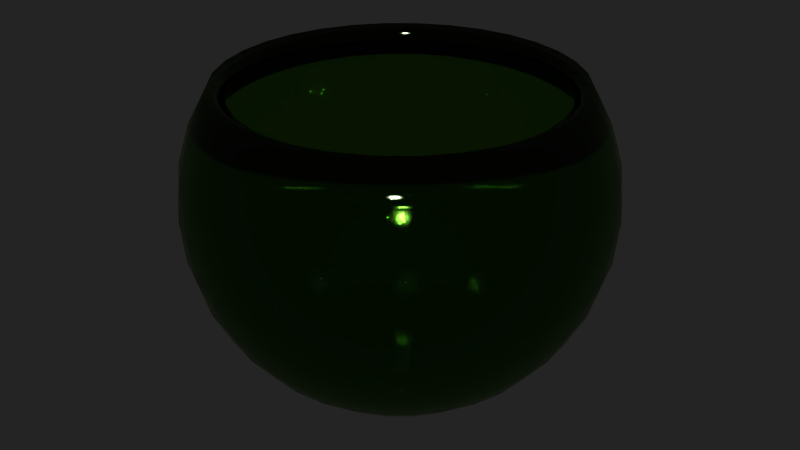 # Source: mshBowl.blend  (saved by Blender 2.83.18; exported with 4.5.12 LTS)
import bpy
from mathutils import Matrix  # noqa: F401  (used for matrix-valued properties, if any)

bpy.ops.wm.read_factory_settings(use_empty=True)
scene = bpy.context.scene
scene.name = 'Scene'

# ---- materials (node trees are filled in below, after node groups)
mat_matbowl = bpy.data.materials.new('matBowl')
mat_matbowl.alpha_threshold = 0.0
mat_matbowl.roughness = 0.5

# ---- material node trees
mat_matbowl.use_nodes = True; mat_matbowl.node_tree.nodes.clear()
_N = mat_matbowl.node_tree.nodes; _L = mat_matbowl.node_tree.links
n0 = _N.new('ShaderNodeOutputMaterial'); n0.name = 'Material Output'; n0.location = (300, 300)
n1 = _N.new('ShaderNodeBsdfGlass'); n1.name = 'Glass BSDF'; n1.location = (79, 337)
n1.distribution = 'BECKMANN'
n1.inputs[0].default_value = (0.6205, 0.8, 0.467, 1.0)
n1.inputs[1].default_value = 0.1049
n1.inputs[2].default_value = 1.45
_L.new(n1.outputs[0], n0.inputs[0])
n0.is_active_output = True

# ---- world
world_world = bpy.data.worlds.new('World'); scene.world = world_world
world_world.color = (0.01739, 0.01739, 0.01739)
world_world.use_sun_shadow = False
world_world.sun_shadow_jitter_overblur = 0.0
world_world.cycles.sampling_method = 'NONE'
world_world.cycles.sample_map_resolution = 256

# ---- meshes
me_bowl = bpy.data.meshes.new('Bowl')
me_bowl.from_pydata([(-1.386, 0.03499, 2.435), (-1.545, 0.03499, 2.137), (-1.644, 0.03499, 1.813), (-1.677, 0.03499, 1.476), (-1.644, 0.03499, 1.139), (-1.545, 0.03499, 0.8153), (-1.386, 0.03499, 0.5168), (-1.171, 0.03499, 0.2551), (-0.9121, 0.03499, 0.04671), (-0.7131, 0.03499, -0.01415), (-0.4317, 0.03499, 0.01984), (-1.358, 0.3151, 2.435), (-1.515, 0.3462, 2.137), (-1.611, 0.3654, 1.813), (-1.644, 0.3719, 1.476), (-1.611, 0.3654, 1.139), (-1.515, 0.3462, 0.8153), (-1.358, 0.3151, 0.5168), (-1.148, 0.2732, 0.2551), (-0.8936, 0.2227, 0.04671), (-0.6985, 0.1839, -0.01415), (-0.4225, 0.129, 0.01984), (-1.277, 0.5844, 2.435), (-1.424, 0.6455, 2.137), (-1.515, 0.6831, 1.813), (-1.545, 0.6958, 1.476), (-1.515, 0.6831, 1.139), (-1.424, 0.6455, 0.8153), (-1.277, 0.5844, 0.5168), (-1.078, 0.5022, 0.2551), (-0.8389, 0.4031, 0.04671), (-0.6551, 0.327, -0.01415), (-0.3951, 0.2193, 0.01984), (-1.144, 0.8326, 2.435), (-1.277, 0.9213, 2.137), (-1.358, 0.9759, 1.813), (-1.386, 0.9943, 1.476), (-1.358, 0.9759, 1.139), (-1.277, 0.9213, 0.8153), (-1.144, 0.8326, 0.5168), (-0.9653, 0.7133, 0.2551), (-0.75, 0.5695, 0.04671), (-0.5845, 0.4589, -0.01415), (-0.3506, 0.3026, 0.01984), (-0.9653, 1.05, 2.435), (-1.078, 1.163, 2.137), (-1.148, 1.232, 1.813), (-1.171, 1.256, 1.476), (-1.148, 1.232, 1.139), (-1.078, 1.163, 0.8153), (-0.9653, 1.05, 0.5168), (-0.8135, 0.8983, 0.2551), (-0.6303, 0.7152, 0.04671), (-0.4897, 0.5745, -0.01415), (-0.2907, 0.3756, 0.01984), (-0.7477, 1.229, 2.435), (-0.8364, 1.361, 2.137), (-0.891, 1.443, 1.813), (-0.9094, 1.471, 1.476), (-0.891, 1.443, 1.139), (-0.8364, 1.361, 0.8153), (-0.7477, 1.229, 0.5168), (-0.6284, 1.05, 0.2551), (-0.4846, 0.8349, 0.04671), (-0.374, 0.6694, -0.01415), (-0.2177, 0.4354, 0.01984), (-0.4995, 1.361, 2.435), (-0.5606, 1.509, 2.137), (-0.5982, 1.6, 1.813), (-0.6109, 1.63, 1.476), (-0.5982, 1.6, 1.139), (-0.5606, 1.509, 0.8153), (-0.4995, 1.361, 0.5168), (-0.4174, 1.163, 0.2551), (-0.3183, 0.9238, 0.04671), (-0.2421, 0.7399, -0.01415), (-0.1344, 0.48, 0.01984), (-0.2302, 1.443, 2.435), (-0.2613, 1.6, 2.137), (-0.2805, 1.696, 1.813), (-0.287, 1.729, 1.476), (-0.2805, 1.696, 1.139), (-0.2613, 1.6, 0.8153), (-0.2302, 1.443, 0.5168), (-0.1883, 1.232, 0.2551), (-0.1378, 0.9785, 0.04671), (-0.09897, 0.7834, -0.01415), (-0.04407, 0.5074, 0.01984), (0.04989, 1.471, 2.435), (0.04989, 1.63, 2.137), (0.04989, 1.729, 1.813), (0.04989, 1.762, 1.476), (0.04989, 1.729, 1.139), (0.04989, 1.63, 0.8153), (0.04989, 1.471, 0.5168), (0.04989, 1.256, 0.2551), (0.04989, 0.997, 0.04671), (0.04989, 0.798, -0.01415), (0.04989, 0.5166, 0.01984), (0.33, 1.443, 2.435), (0.3611, 1.6, 2.137), (0.3803, 1.696, 1.813), (0.3868, 1.729, 1.476), (0.3803, 1.696, 1.139), (0.3611, 1.6, 0.8153), (0.33, 1.443, 0.5168), (0.2881, 1.232, 0.2551), (0.2376, 0.9785, 0.04671), (0.1987, 0.7834, -0.01415), (0.1438, 0.5074, 0.01984), (0.5993, 1.361, 2.435), (0.6604, 1.509, 2.137), (0.698, 1.6, 1.813), (0.7107, 1.63, 1.476), (0.698, 1.6, 1.139), (0.6604, 1.509, 0.8153), (0.5993, 1.361, 0.5168), (0.5171, 1.163, 0.2551), (0.418, 0.9238, 0.04671), (0.3419, 0.7399, -0.01415), (0.2342, 0.48, 0.01984), (0.8475, 1.229, 2.435), (0.9362, 1.361, 2.137), (0.9908, 1.443, 1.813), (1.009, 1.471, 1.476), (0.9908, 1.443, 1.139), (0.9362, 1.361, 0.8153), (0.8475, 1.229, 0.5168), (0.7282, 1.05, 0.2551), (0.5843, 0.8349, 0.04671), (0.4738, 0.6694, -0.01415), (0.3175, 0.4354, 0.01984), (1.065, 1.05, 2.435), (1.178, 1.163, 2.137), (1.247, 1.232, 1.813), (1.271, 1.256, 1.476), (1.247, 1.232, 1.139), (1.178, 1.163, 0.8153), (1.065, 1.05, 0.5168), (0.9132, 0.8983, 0.2551), (0.7301, 0.7152, 0.04671), (0.5894, 0.5745, -0.01415), (0.3905, 0.3756, 0.01984), (1.244, 0.8326, 2.435), (1.376, 0.9213, 2.137), (1.458, 0.9759, 1.813), (1.486, 0.9943, 1.476), (1.458, 0.9759, 1.139), (1.376, 0.9213, 0.8153), (1.244, 0.8326, 0.5168), (1.065, 0.7133, 0.2551), (0.8498, 0.5695, 0.04671), (0.6843, 0.4589, -0.01415), (0.4503, 0.3026, 0.01984), (1.376, 0.5844, 2.435), (1.524, 0.6455, 2.137), (1.615, 0.6831, 1.813), (1.645, 0.6958, 1.476), (1.615, 0.6831, 1.139), (1.524, 0.6455, 0.8153), (1.376, 0.5844, 0.5168), (1.178, 0.5022, 0.2551), (0.9387, 0.4031, 0.04671), (0.7548, 0.327, -0.01415), (0.4949, 0.2193, 0.01984), (1.458, 0.3151, 2.435), (1.615, 0.3462, 2.137), (1.711, 0.3654, 1.813), (1.743, 0.3719, 1.476), (1.711, 0.3654, 1.139), (1.615, 0.3462, 0.8153), (1.458, 0.3151, 0.5168), (1.247, 0.2732, 0.2551), (0.9934, 0.2227, 0.04671), (0.7983, 0.1839, -0.01415), (0.5223, 0.129, 0.01984), (1.486, 0.03499, 2.435), (1.645, 0.03499, 2.137), (1.743, 0.03499, 1.813), (1.777, 0.03499, 1.476), (1.743, 0.03499, 1.139), (1.645, 0.03499, 0.8153), (1.486, 0.03499, 0.5168), (1.271, 0.03499, 0.2551), (1.012, 0.03499, 0.04671), (0.8129, 0.03499, -0.01415), (0.5315, 0.03499, 0.01984), (1.458, -0.2451, 2.435), (1.615, -0.2762, 2.137), (1.711, -0.2954, 1.813), (1.743, -0.3019, 1.476), (1.711, -0.2954, 1.139), (1.615, -0.2762, 0.8153), (1.458, -0.2451, 0.5168), (1.247, -0.2032, 0.2551), (0.9934, -0.1527, 0.04671), (0.7983, -0.1139, -0.01415), (0.5223, -0.05897, 0.01984), (1.376, -0.5144, 2.435), (1.524, -0.5755, 2.137), (1.615, -0.6131, 1.813), (1.645, -0.6258, 1.476), (1.615, -0.6131, 1.139), (1.524, -0.5755, 0.8153), (1.376, -0.5144, 0.5168), (1.178, -0.4323, 0.2551), (0.9387, -0.3332, 0.04671), (0.7548, -0.257, -0.01415), (0.4949, -0.1493, 0.01984), (1.244, -0.7626, 2.435), (1.376, -0.8513, 2.137), (1.458, -0.9059, 1.813), (1.486, -0.9243, 1.476), (1.458, -0.9059, 1.139), (1.376, -0.8513, 0.8153), (1.244, -0.7626, 0.5168), (1.065, -0.6433, 0.2551), (0.8498, -0.4995, 0.04671), (0.6843, -0.3889, -0.01415), (0.4503, -0.2326, 0.01984), (1.065, -0.9802, 2.435), (1.178, -1.093, 2.137), (1.247, -1.163, 1.813), (1.271, -1.186, 1.476), (1.247, -1.163, 1.139), (1.178, -1.093, 0.8153), (1.065, -0.9802, 0.5168), (0.9132, -0.8284, 0.2551), (0.7301, -0.6452, 0.04671), (0.5894, -0.5046, -0.01415), (0.3905, -0.3056, 0.01984), (0.8475, -1.159, 2.435), (0.9362, -1.291, 2.137), (0.9908, -1.373, 1.813), (1.009, -1.401, 1.476), (0.9908, -1.373, 1.139), (0.9362, -1.291, 0.8153), (0.8475, -1.159, 0.5168), (0.7282, -0.9802, 0.2551), (0.5843, -0.7649, 0.04671), (0.4738, -0.5994, -0.01415), (0.3175, -0.3655, 0.01984), (0.04989, 0.03499, 0.03288), (0.5993, -1.291, 2.435), (0.6604, -1.439, 2.137), (0.698, -1.53, 1.813), (0.7107, -1.56, 1.476), (0.698, -1.53, 1.139), (0.6604, -1.439, 0.8153), (0.5993, -1.291, 0.5168), (0.5171, -1.093, 0.2551), (0.418, -0.8538, 0.04671), (0.3419, -0.67, -0.01415), (0.2342, -0.41, 0.01984), (0.33, -1.373, 2.435), (0.3611, -1.53, 2.137), (0.3803, -1.626, 1.813), (0.3868, -1.659, 1.476), (0.3803, -1.626, 1.139), (0.3611, -1.53, 0.8153), (0.33, -1.373, 0.5168), (0.2881, -1.163, 0.2551), (0.2376, -0.9085, 0.04671), (0.1987, -0.7134, -0.01415), (0.1438, -0.4374, 0.01984), (0.04989, -1.401, 2.435), (0.04989, -1.56, 2.137), (0.04989, -1.659, 1.813), (0.04989, -1.692, 1.476), (0.04989, -1.659, 1.139), (0.04989, -1.56, 0.8153), (0.04989, -1.401, 0.5168), (0.04989, -1.186, 0.2551), (0.04989, -0.927, 0.04671), (0.04989, -0.728, -0.01415), (0.04989, -0.4466, 0.01984), (-0.2302, -1.373, 2.435), (-0.2613, -1.53, 2.137), (-0.2805, -1.626, 1.813), (-0.287, -1.659, 1.476), (-0.2805, -1.626, 1.139), (-0.2613, -1.53, 0.8153), (-0.2302, -1.373, 0.5168), (-0.1883, -1.163, 0.2551), (-0.1378, -0.9085, 0.04671), (-0.09897, -0.7134, -0.01415), (-0.04407, -0.4374, 0.01984), (-0.4995, -1.291, 2.435), (-0.5606, -1.439, 2.137), (-0.5982, -1.53, 1.813), (-0.6109, -1.56, 1.476), (-0.5982, -1.53, 1.139), (-0.5606, -1.439, 0.8153), (-0.4995, -1.291, 0.5168), (-0.4174, -1.093, 0.2551), (-0.3183, -0.8538, 0.04671), (-0.2421, -0.67, -0.01415), (-0.1344, -0.41, 0.01984), (-0.7477, -1.159, 2.435), (-0.8364, -1.291, 2.137), (-0.891, -1.373, 1.813), (-0.9094, -1.401, 1.476), (-0.891, -1.373, 1.139), (-0.8364, -1.291, 0.8153), (-0.7477, -1.159, 0.5168), (-0.6284, -0.9802, 0.2551), (-0.4846, -0.7649, 0.04671), (-0.374, -0.5994, -0.01415), (-0.2177, -0.3655, 0.01984), (-0.9653, -0.9802, 2.435), (-1.078, -1.093, 2.137), (-1.148, -1.163, 1.813), (-1.171, -1.186, 1.476), (-1.148, -1.163, 1.139), (-1.078, -1.093, 0.8153), (-0.9653, -0.9802, 0.5168), (-0.8135, -0.8284, 0.2551), (-0.6303, -0.6452, 0.04671), (-0.4897, -0.5045, -0.01415), (-0.2907, -0.3056, 0.01984), (-1.144, -0.7626, 2.435), (-1.277, -0.8513, 2.137), (-1.358, -0.9059, 1.813), (-1.386, -0.9243, 1.476), (-1.358, -0.9059, 1.139), (-1.277, -0.8513, 0.8153), (-1.144, -0.7626, 0.5168), (-0.9653, -0.6433, 0.2551), (-0.75, -0.4995, 0.04671), (-0.5845, -0.3889, -0.01415), (-0.3506, -0.2326, 0.01984), (-1.277, -0.5144, 2.435), (-1.424, -0.5755, 2.137), (-1.515, -0.6131, 1.813), (-1.545, -0.6258, 1.476), (-1.515, -0.6131, 1.139), (-1.424, -0.5755, 0.8153), (-1.277, -0.5144, 0.5168), (-1.078, -0.4323, 0.2551), (-0.8389, -0.3331, 0.04671), (-0.6551, -0.257, -0.01415), (-0.3951, -0.1493, 0.01984), (-1.358, -0.2451, 2.435), (-1.515, -0.2762, 2.137), (-1.611, -0.2954, 1.813), (-1.644, -0.3019, 1.476), (-1.611, -0.2954, 1.139), (-1.515, -0.2762, 0.8153), (-1.358, -0.2451, 0.5168), (-1.148, -0.2032, 0.2551), (-0.8936, -0.1527, 0.04671), (-0.6985, -0.1139, -0.01415), (-0.4225, -0.05897, 0.01984), (-1.259, 0.03499, 2.368), (-1.413, 0.03499, 2.082), (-1.503, 0.03499, 1.785), (-1.533, 0.03499, 1.476), (-1.503, 0.03499, 1.167), (-1.413, 0.03499, 0.8698), (-1.266, 0.03499, 0.596), (-1.07, 0.03499, 0.3565), (-0.8437, 0.03499, 0.1726), (-0.6987, 0.03499, 0.1284), (-0.4427, 0.03499, 0.1627), (-1.234, 0.2904, 2.368), (-1.385, 0.3204, 2.082), (-1.473, 0.338, 1.785), (-1.503, 0.3439, 1.476), (-1.473, 0.338, 1.167), (-1.385, 0.3204, 0.8698), (-1.241, 0.2918, 0.596), (-1.048, 0.2534, 0.3565), (-0.8265, 0.2093, 0.1726), (-0.6843, 0.181, 0.1284), (-0.4332, 0.1311, 0.1627), (-1.16, 0.536, 2.368), (-1.301, 0.5948, 2.082), (-1.385, 0.6293, 1.785), (-1.413, 0.6409, 1.476), (-1.385, 0.6293, 1.167), (-1.301, 0.5948, 0.8698), (-1.166, 0.5387, 0.596), (-0.9845, 0.4635, 0.3565), (-0.7757, 0.377, 0.1726), (-0.6417, 0.3215, 0.1284), (-0.4052, 0.2235, 0.1627), (-1.039, 0.7624, 2.368), (-1.166, 0.8476, 2.082), (-1.241, 0.8978, 1.785), (-1.267, 0.9147, 1.476), (-1.241, 0.8978, 1.167), (-1.166, 0.8476, 0.8698), (-1.045, 0.7663, 0.596), (-0.8811, 0.657, 0.3565), (-0.6931, 0.5315, 0.1726), (-0.5725, 0.4509, 0.1284), (-0.3597, 0.3087, 0.1627), (-0.8759, 0.9608, 2.368), (-0.9844, 1.069, 2.082), (-1.048, 1.133, 1.785), (-1.07, 1.155, 1.476), (-1.048, 1.133, 1.167), (-0.9844, 1.069, 0.8698), (-0.8809, 0.9657, 0.596), (-0.7418, 0.8267, 0.3565), (-0.582, 0.6669, 0.1726), (-0.4794, 0.5643, 0.1284), (-0.2984, 0.3833, 0.1627), (-0.6775, 1.124, 2.368), (-0.7628, 1.251, 2.082), (-0.8129, 1.326, 1.785), (-0.8298, 1.352, 1.476), (-0.8129, 1.326, 1.167), (-0.7628, 1.251, 0.8698), (-0.6814, 1.129, 0.596), (-0.5722, 0.966, 0.3565), (-0.4466, 0.778, 0.1726), (-0.366, 0.6574, 0.1284), (-0.2238, 0.4446, 0.1627), (-0.4512, 1.245, 2.368), (-0.5099, 1.386, 2.082), (-0.5444, 1.47, 1.785), (-0.556, 1.498, 1.476), (-0.5444, 1.47, 1.167), (-0.5099, 1.386, 0.8698), (-0.4538, 1.251, 0.596), (-0.3786, 1.069, 0.3565), (-0.2921, 0.8606, 0.1726), (-0.2366, 0.7266, 0.1284), (-0.1386, 0.4901, 0.1627), (-0.2055, 1.319, 2.368), (-0.2355, 1.47, 2.082), (-0.2531, 1.558, 1.785), (-0.259, 1.588, 1.476), (-0.2531, 1.558, 1.167), (-0.2355, 1.47, 0.8698), (-0.2069, 1.326, 0.596), (-0.1685, 1.133, 0.3565), (-0.1244, 0.9114, 0.1726), (-0.09615, 0.7692, 0.1284), (-0.04621, 0.5181, 0.1627), (0.04989, 1.344, 2.368), (0.04989, 1.498, 2.082), (0.04989, 1.588, 1.785), (0.04989, 1.618, 1.476), (0.04989, 1.588, 1.167), (0.04989, 1.498, 0.8698), (0.04989, 1.351, 0.596), (0.04989, 1.155, 0.3565), (0.04989, 0.9286, 0.1726), (0.04989, 0.7835, 0.1284), (0.04989, 0.5276, 0.1627), (0.3053, 1.319, 2.368), (0.3353, 1.47, 2.082), (0.3529, 1.558, 1.785), (0.3588, 1.588, 1.476), (0.3529, 1.558, 1.167), (0.3353, 1.47, 0.8698), (0.3067, 1.326, 0.596), (0.2683, 1.133, 0.3565), (0.2242, 0.9114, 0.1726), (0.1959, 0.7692, 0.1284), (0.146, 0.5181, 0.1627), (0.5509, 1.245, 2.368), (0.6097, 1.386, 2.082), (0.6442, 1.47, 1.785), (0.6558, 1.498, 1.476), (0.6442, 1.47, 1.167), (0.6097, 1.386, 0.8698), (0.5536, 1.251, 0.596), (0.4784, 1.069, 0.3565), (0.3919, 0.8606, 0.1726), (0.3363, 0.7266, 0.1284), (0.2384, 0.4901, 0.1627), (0.7773, 1.124, 2.368), (0.8625, 1.251, 2.082), (0.9127, 1.326, 1.785), (0.9296, 1.352, 1.476), (0.9127, 1.326, 1.167), (0.8625, 1.251, 0.8698), (0.7812, 1.129, 0.596), (0.6719, 0.966, 0.3565), (0.5463, 0.778, 0.1726), (0.4658, 0.6574, 0.1284), (0.3236, 0.4446, 0.1627), (0.9757, 0.9608, 2.368), (1.084, 1.069, 2.082), (1.148, 1.133, 1.785), (1.17, 1.155, 1.476), (1.148, 1.133, 1.167), (1.084, 1.069, 0.8698), (0.9806, 0.9657, 0.596), (0.8416, 0.8267, 0.3565), (0.6818, 0.6669, 0.1726), (0.5792, 0.5643, 0.1284), (0.3982, 0.3833, 0.1627), (1.139, 0.7624, 2.368), (1.266, 0.8476, 2.082), (1.341, 0.8978, 1.785), (1.366, 0.9147, 1.476), (1.341, 0.8978, 1.167), (1.266, 0.8476, 0.8698), (1.144, 0.7663, 0.596), (0.9808, 0.657, 0.3565), (0.7929, 0.5315, 0.1726), (0.6723, 0.4509, 0.1284), (0.4595, 0.3087, 0.1627), (1.26, 0.536, 2.368), (1.401, 0.5948, 2.082), (1.485, 0.6293, 1.785), (1.513, 0.6409, 1.476), (1.485, 0.6293, 1.167), (1.401, 0.5948, 0.8698), (1.266, 0.5387, 0.596), (1.084, 0.4635, 0.3565), (0.8755, 0.377, 0.1726), (0.7415, 0.3215, 0.1284), (0.505, 0.2235, 0.1627), (1.334, 0.2904, 2.368), (1.485, 0.3204, 2.082), (1.573, 0.338, 1.785), (1.603, 0.3439, 1.476), (1.573, 0.338, 1.167), (1.485, 0.3204, 0.8698), (1.341, 0.2918, 0.596), (1.148, 0.2534, 0.3565), (0.9263, 0.2093, 0.1726), (0.7841, 0.181, 0.1284), (0.533, 0.1311, 0.1627), (1.359, 0.03499, 2.368), (1.513, 0.03499, 2.082), (1.603, 0.03499, 1.785), (1.633, 0.03499, 1.476), (1.603, 0.03499, 1.167), (1.513, 0.03499, 0.8698), (1.366, 0.03499, 0.596), (1.17, 0.03499, 0.3565), (0.9435, 0.03499, 0.1726), (0.7984, 0.03499, 0.1284), (0.5425, 0.03499, 0.1627), (1.334, -0.2204, 2.368), (1.485, -0.2504, 2.082), (1.573, -0.268, 1.785), (1.603, -0.2739, 1.476), (1.573, -0.268, 1.167), (1.485, -0.2504, 0.8698), (1.341, -0.2218, 0.596), (1.148, -0.1834, 0.3565), (0.9263, -0.1393, 0.1726), (0.7841, -0.111, 0.1284), (0.533, -0.0611, 0.1627), (1.26, -0.4661, 2.368), (1.401, -0.5248, 2.082), (1.485, -0.5593, 1.785), (1.513, -0.5709, 1.476), (1.485, -0.5593, 1.167), (1.401, -0.5248, 0.8698), (1.266, -0.4687, 0.596), (1.084, -0.3935, 0.3565), (0.8755, -0.307, 0.1726), (0.7415, -0.2515, 0.1284), (0.505, -0.1535, 0.1627), (1.139, -0.6924, 2.368), (1.266, -0.7777, 2.082), (1.341, -0.8278, 1.785), (1.366, -0.8447, 1.476), (1.341, -0.8278, 1.167), (1.266, -0.7777, 0.8698), (1.144, -0.6963, 0.596), (0.9808, -0.5871, 0.3565), (0.7929, -0.4615, 0.1726), (0.6723, -0.3809, 0.1284), (0.4595, -0.2387, 0.1627), (0.9757, -0.8908, 2.368), (1.084, -0.9993, 2.082), (1.148, -1.063, 1.785), (1.17, -1.085, 1.476), (1.148, -1.063, 1.167), (1.084, -0.9993, 0.8698), (0.9806, -0.8958, 0.596), (0.8416, -0.7567, 0.3565), (0.6818, -0.5969, 0.1726), (0.5792, -0.4943, 0.1284), (0.3982, -0.3133, 0.1627), (0.7773, -1.054, 2.368), (0.8625, -1.181, 2.082), (0.9127, -1.256, 1.785), (0.9296, -1.282, 1.476), (0.9127, -1.256, 1.167), (0.8625, -1.181, 0.8698), (0.7812, -1.059, 0.596), (0.6719, -0.896, 0.3565), (0.5463, -0.708, 0.1726), (0.4658, -0.5874, 0.1284), (0.3236, -0.3746, 0.1627), (0.04989, 0.03499, 0.1762), (0.5509, -1.175, 2.368), (0.6097, -1.316, 2.082), (0.6442, -1.4, 1.785), (0.6558, -1.428, 1.476), (0.6442, -1.4, 1.167), (0.6097, -1.316, 0.8698), (0.5536, -1.181, 0.596), (0.4784, -0.9994, 0.3565), (0.3919, -0.7906, 0.1726), (0.3363, -0.6566, 0.1284), (0.2384, -0.4201, 0.1627), (0.3053, -1.249, 2.368), (0.3353, -1.4, 2.082), (0.3529, -1.488, 1.785), (0.3588, -1.518, 1.476), (0.3529, -1.488, 1.167), (0.3353, -1.4, 0.8698), (0.3067, -1.256, 0.596), (0.2683, -1.063, 0.3565), (0.2242, -0.8414, 0.1726), (0.1959, -0.6992, 0.1284), (0.146, -0.4481, 0.1627), (0.04989, -1.274, 2.368), (0.04989, -1.428, 2.082), (0.04989, -1.518, 1.785), (0.04989, -1.548, 1.476), (0.04989, -1.518, 1.167), (0.04989, -1.428, 0.8698), (0.04989, -1.281, 0.596), (0.04989, -1.085, 0.3565), (0.04989, -0.8586, 0.1726), (0.04989, -0.7136, 0.1284), (0.04989, -0.4576, 0.1627), (-0.2055, -1.249, 2.368), (-0.2355, -1.4, 2.082), (-0.2531, -1.488, 1.785), (-0.259, -1.518, 1.476), (-0.2531, -1.488, 1.167), (-0.2355, -1.4, 0.8698), (-0.2069, -1.256, 0.596), (-0.1685, -1.063, 0.3565), (-0.1244, -0.8414, 0.1726), (-0.09615, -0.6992, 0.1284), (-0.04621, -0.4481, 0.1627), (-0.4512, -1.175, 2.368), (-0.5099, -1.316, 2.082), (-0.5444, -1.4, 1.785), (-0.556, -1.428, 1.476), (-0.5444, -1.4, 1.167), (-0.5099, -1.316, 0.8698), (-0.4538, -1.181, 0.596), (-0.3786, -0.9994, 0.3565), (-0.2921, -0.7906, 0.1726), (-0.2366, -0.6566, 0.1284), (-0.1386, -0.4201, 0.1627), (-0.6775, -1.054, 2.368), (-0.7628, -1.181, 2.082), (-0.8129, -1.256, 1.785), (-0.8298, -1.282, 1.476), (-0.8129, -1.256, 1.167), (-0.7628, -1.181, 0.8698), (-0.6814, -1.059, 0.596), (-0.5722, -0.896, 0.3565), (-0.4466, -0.708, 0.1726), (-0.366, -0.5874, 0.1284), (-0.2238, -0.3746, 0.1627), (-0.8759, -0.8908, 2.368), (-0.9844, -0.9993, 2.082), (-1.048, -1.063, 1.785), (-1.07, -1.085, 1.476), (-1.048, -1.063, 1.167), (-0.9844, -0.9993, 0.8698), (-0.8809, -0.8958, 0.596), (-0.7418, -0.7567, 0.3565), (-0.582, -0.5969, 0.1726), (-0.4794, -0.4943, 0.1284), (-0.2984, -0.3133, 0.1627), (-1.039, -0.6924, 2.368), (-1.166, -0.7777, 2.082), (-1.241, -0.8278, 1.785), (-1.267, -0.8447, 1.476), (-1.241, -0.8278, 1.167), (-1.166, -0.7777, 0.8698), (-1.045, -0.6963, 0.596), (-0.8811, -0.5871, 0.3565), (-0.6931, -0.4615, 0.1726), (-0.5725, -0.3809, 0.1284), (-0.3597, -0.2387, 0.1627), (-1.16, -0.4661, 2.368), (-1.301, -0.5248, 2.082), (-1.385, -0.5593, 1.785), (-1.413, -0.5709, 1.476), (-1.385, -0.5593, 1.167), (-1.301, -0.5248, 0.8698), (-1.166, -0.4687, 0.596), (-0.9845, -0.3935, 0.3565), (-0.7757, -0.307, 0.1726), (-0.6417, -0.2515, 0.1284), (-0.4052, -0.1535, 0.1627), (-1.234, -0.2204, 2.368), (-1.385, -0.2504, 2.082), (-1.473, -0.268, 1.785), (-1.503, -0.2739, 1.476), (-1.473, -0.268, 1.167), (-1.385, -0.2504, 0.8698), (-1.241, -0.2218, 0.596), (-1.048, -0.1834, 0.3565), (-0.8265, -0.1393, 0.1726), (-0.6843, -0.111, 0.1284), (-0.4332, -0.0611, 0.1627)], [], [(4, 3, 14, 15), (2, 1, 12, 13), (9, 8, 19, 20), (7, 6, 17, 18), (5, 4, 15, 16), (3, 2, 13, 14), (1, 0, 11, 12), (10, 9, 20, 21), (8, 7, 18, 19), (6, 5, 16, 17), (21, 20, 31, 32), (19, 18, 29, 30), (17, 16, 27, 28), (15, 14, 25, 26), (13, 12, 23, 24), (20, 19, 30, 31), (18, 17, 28, 29), (16, 15, 26, 27), (14, 13, 24, 25), (12, 11, 22, 23), (32, 31, 42, 43), (30, 29, 40, 41), (28, 27, 38, 39), (26, 25, 36, 37), (24, 23, 34, 35), (31, 30, 41, 42), (29, 28, 39, 40), (27, 26, 37, 38), (25, 24, 35, 36), (23, 22, 33, 34), (43, 42, 53, 54), (41, 40, 51, 52), (39, 38, 49, 50), (37, 36, 47, 48), (35, 34, 45, 46), (42, 41, 52, 53), (40, 39, 50, 51), (38, 37, 48, 49), (36, 35, 46, 47), (34, 33, 44, 45), (54, 53, 64, 65), (52, 51, 62, 63), (50, 49, 60, 61), (48, 47, 58, 59), (46, 45, 56, 57), (53, 52, 63, 64), (51, 50, 61, 62), (49, 48, 59, 60), (47, 46, 57, 58), (45, 44, 55, 56), (65, 64, 75, 76), (63, 62, 73, 74), (61, 60, 71, 72), (59, 58, 69, 70), (57, 56, 67, 68), (64, 63, 74, 75), (62, 61, 72, 73), (60, 59, 70, 71), (58, 57, 68, 69), (56, 55, 66, 67), (76, 75, 86, 87), (74, 73, 84, 85), (72, 71, 82, 83), (70, 69, 80, 81), (68, 67, 78, 79), (75, 74, 85, 86), (73, 72, 83, 84), (71, 70, 81, 82), (69, 68, 79, 80), (67, 66, 77, 78), (87, 86, 97, 98), (85, 84, 95, 96), (83, 82, 93, 94), (81, 80, 91, 92), (79, 78, 89, 90), (86, 85, 96, 97), (84, 83, 94, 95), (82, 81, 92, 93), (80, 79, 90, 91), (78, 77, 88, 89), (98, 97, 108, 109), (96, 95, 106, 107), (94, 93, 104, 105), (92, 91, 102, 103), (90, 89, 100, 101), (97, 96, 107, 108), (95, 94, 105, 106), (93, 92, 103, 104), (91, 90, 101, 102), (89, 88, 99, 100), (109, 108, 119, 120), (107, 106, 117, 118), (105, 104, 115, 116), (103, 102, 113, 114), (101, 100, 111, 112), (108, 107, 118, 119), (106, 105, 116, 117), (104, 103, 114, 115), (102, 101, 112, 113), (100, 99, 110, 111), (120, 119, 130, 131), (118, 117, 128, 129), (116, 115, 126, 127), (114, 113, 124, 125), (112, 111, 122, 123), (119, 118, 129, 130), (117, 116, 127, 128), (115, 114, 125, 126), (113, 112, 123, 124), (111, 110, 121, 122), (131, 130, 141, 142), (129, 128, 139, 140), (127, 126, 137, 138), (125, 124, 135, 136), (123, 122, 133, 134), (130, 129, 140, 141), (128, 127, 138, 139), (126, 125, 136, 137), (124, 123, 134, 135), (122, 121, 132, 133), (142, 141, 152, 153), (140, 139, 150, 151), (138, 137, 148, 149), (136, 135, 146, 147), (134, 133, 144, 145), (141, 140, 151, 152), (139, 138, 149, 150), (137, 136, 147, 148), (135, 134, 145, 146), (133, 132, 143, 144), (153, 152, 163, 164), (151, 150, 161, 162), (149, 148, 159, 160), (147, 146, 157, 158), (145, 144, 155, 156), (152, 151, 162, 163), (150, 149, 160, 161), (148, 147, 158, 159), (146, 145, 156, 157), (144, 143, 154, 155), (164, 163, 174, 175), (162, 161, 172, 173), (160, 159, 170, 171), (158, 157, 168, 169), (156, 155, 166, 167), (163, 162, 173, 174), (161, 160, 171, 172), (159, 158, 169, 170), (157, 156, 167, 168), (155, 154, 165, 166), (175, 174, 185, 186), (173, 172, 183, 184), (171, 170, 181, 182), (169, 168, 179, 180), (167, 166, 177, 178), (174, 173, 184, 185), (172, 171, 182, 183), (170, 169, 180, 181), (168, 167, 178, 179), (166, 165, 176, 177), (186, 185, 196, 197), (184, 183, 194, 195), (182, 181, 192, 193), (180, 179, 190, 191), (178, 177, 188, 189), (185, 184, 195, 196), (183, 182, 193, 194), (181, 180, 191, 192), (179, 178, 189, 190), (177, 176, 187, 188), (197, 196, 207, 208), (195, 194, 205, 206), (193, 192, 203, 204), (191, 190, 201, 202), (189, 188, 199, 200), (196, 195, 206, 207), (194, 193, 204, 205), (192, 191, 202, 203), (190, 189, 200, 201), (188, 187, 198, 199), (208, 207, 218, 219), (206, 205, 216, 217), (204, 203, 214, 215), (202, 201, 212, 213), (200, 199, 210, 211), (207, 206, 217, 218), (205, 204, 215, 216), (203, 202, 213, 214), (201, 200, 211, 212), (199, 198, 209, 210), (219, 218, 229, 230), (217, 216, 227, 228), (215, 214, 225, 226), (213, 212, 223, 224), (211, 210, 221, 222), (218, 217, 228, 229), (216, 215, 226, 227), (214, 213, 224, 225), (212, 211, 222, 223), (210, 209, 220, 221), (230, 229, 240, 241), (228, 227, 238, 239), (226, 225, 236, 237), (224, 223, 234, 235), (222, 221, 232, 233), (229, 228, 239, 240), (227, 226, 237, 238), (225, 224, 235, 236), (223, 222, 233, 234), (221, 220, 231, 232), (241, 240, 252, 253), (239, 238, 250, 251), (237, 236, 248, 249), (235, 234, 246, 247), (233, 232, 244, 245), (240, 239, 251, 252), (238, 237, 249, 250), (236, 235, 247, 248), (234, 233, 245, 246), (232, 231, 243, 244), (253, 252, 263, 264), (251, 250, 261, 262), (249, 248, 259, 260), (247, 246, 257, 258), (245, 244, 255, 256), (252, 251, 262, 263), (250, 249, 260, 261), (248, 247, 258, 259), (246, 245, 256, 257), (244, 243, 254, 255), (264, 263, 274, 275), (262, 261, 272, 273), (260, 259, 270, 271), (258, 257, 268, 269), (256, 255, 266, 267), (263, 262, 273, 274), (261, 260, 271, 272), (259, 258, 269, 270), (257, 256, 267, 268), (255, 254, 265, 266), (275, 274, 285, 286), (273, 272, 283, 284), (271, 270, 281, 282), (269, 268, 279, 280), (267, 266, 277, 278), (274, 273, 284, 285), (272, 271, 282, 283), (270, 269, 280, 281), (268, 267, 278, 279), (266, 265, 276, 277), (286, 285, 296, 297), (284, 283, 294, 295), (282, 281, 292, 293), (280, 279, 290, 291), (278, 277, 288, 289), (285, 284, 295, 296), (283, 282, 293, 294), (281, 280, 291, 292), (279, 278, 289, 290), (277, 276, 287, 288), (297, 296, 307, 308), (295, 294, 305, 306), (293, 292, 303, 304), (291, 290, 301, 302), (289, 288, 299, 300), (296, 295, 306, 307), (294, 293, 304, 305), (292, 291, 302, 303), (290, 289, 300, 301), (288, 287, 298, 299), (308, 307, 318, 319), (306, 305, 316, 317), (304, 303, 314, 315), (302, 301, 312, 313), (300, 299, 310, 311), (307, 306, 317, 318), (305, 304, 315, 316), (303, 302, 313, 314), (301, 300, 311, 312), (299, 298, 309, 310), (319, 318, 329, 330), (317, 316, 327, 328), (315, 314, 325, 326), (313, 312, 323, 324), (311, 310, 321, 322), (318, 317, 328, 329), (316, 315, 326, 327), (314, 313, 324, 325), (312, 311, 322, 323), (310, 309, 320, 321), (330, 329, 340, 341), (328, 327, 338, 339), (326, 325, 336, 337), (324, 323, 334, 335), (322, 321, 332, 333), (329, 328, 339, 340), (327, 326, 337, 338), (325, 324, 335, 336), (323, 322, 333, 334), (321, 320, 331, 332), (341, 340, 351, 352), (339, 338, 349, 350), (337, 336, 347, 348), (335, 334, 345, 346), (333, 332, 343, 344), (340, 339, 350, 351), (338, 337, 348, 349), (336, 335, 346, 347), (334, 333, 344, 345), (332, 331, 342, 343), (242, 10, 21), (242, 21, 32), (242, 32, 43), (242, 43, 54), (242, 54, 65), (242, 65, 76), (242, 76, 87), (242, 87, 98), (242, 98, 109), (242, 109, 120), (242, 120, 131), (242, 131, 142), (242, 142, 153), (242, 153, 164), (242, 164, 175), (242, 175, 186), (242, 186, 197), (242, 197, 208), (242, 208, 219), (242, 219, 230), (242, 230, 241), (242, 241, 253), (242, 253, 264), (242, 264, 275), (242, 275, 286), (242, 286, 297), (242, 297, 308), (242, 308, 319), (242, 319, 330), (242, 330, 341), (242, 341, 352), (352, 351, 9, 10), (350, 349, 7, 8), (348, 347, 5, 6), (346, 345, 3, 4), (344, 343, 1, 2), (242, 352, 10), (351, 350, 8, 9), (349, 348, 6, 7), (347, 346, 4, 5), (345, 344, 2, 3), (343, 342, 0, 1), (357, 368, 367, 356), (355, 366, 365, 354), (362, 373, 372, 361), (360, 371, 370, 359), (358, 369, 368, 357), (356, 367, 366, 355), (354, 365, 364, 353), (363, 374, 373, 362), (361, 372, 371, 360), (359, 370, 369, 358), (374, 385, 384, 373), (372, 383, 382, 371), (370, 381, 380, 369), (368, 379, 378, 367), (366, 377, 376, 365), (373, 384, 383, 372), (371, 382, 381, 370), (369, 380, 379, 368), (367, 378, 377, 366), (365, 376, 375, 364), (385, 396, 395, 384), (383, 394, 393, 382), (381, 392, 391, 380), (379, 390, 389, 378), (377, 388, 387, 376), (384, 395, 394, 383), (382, 393, 392, 381), (380, 391, 390, 379), (378, 389, 388, 377), (376, 387, 386, 375), (396, 407, 406, 395), (394, 405, 404, 393), (392, 403, 402, 391), (390, 401, 400, 389), (388, 399, 398, 387), (395, 406, 405, 394), (393, 404, 403, 392), (391, 402, 401, 390), (389, 400, 399, 388), (387, 398, 397, 386), (407, 418, 417, 406), (405, 416, 415, 404), (403, 414, 413, 402), (401, 412, 411, 400), (399, 410, 409, 398), (406, 417, 416, 405), (404, 415, 414, 403), (402, 413, 412, 401), (400, 411, 410, 399), (398, 409, 408, 397), (418, 429, 428, 417), (416, 427, 426, 415), (414, 425, 424, 413), (412, 423, 422, 411), (410, 421, 420, 409), (417, 428, 427, 416), (415, 426, 425, 414), (413, 424, 423, 412), (411, 422, 421, 410), (409, 420, 419, 408), (429, 440, 439, 428), (427, 438, 437, 426), (425, 436, 435, 424), (423, 434, 433, 422), (421, 432, 431, 420), (428, 439, 438, 427), (426, 437, 436, 425), (424, 435, 434, 423), (422, 433, 432, 421), (420, 431, 430, 419), (440, 451, 450, 439), (438, 449, 448, 437), (436, 447, 446, 435), (434, 445, 444, 433), (432, 443, 442, 431), (439, 450, 449, 438), (437, 448, 447, 436), (435, 446, 445, 434), (433, 444, 443, 432), (431, 442, 441, 430), (451, 462, 461, 450), (449, 460, 459, 448), (447, 458, 457, 446), (445, 456, 455, 444), (443, 454, 453, 442), (450, 461, 460, 449), (448, 459, 458, 447), (446, 457, 456, 445), (444, 455, 454, 443), (442, 453, 452, 441), (462, 473, 472, 461), (460, 471, 470, 459), (458, 469, 468, 457), (456, 467, 466, 455), (454, 465, 464, 453), (461, 472, 471, 460), (459, 470, 469, 458), (457, 468, 467, 456), (455, 466, 465, 454), (453, 464, 463, 452), (473, 484, 483, 472), (471, 482, 481, 470), (469, 480, 479, 468), (467, 478, 477, 466), (465, 476, 475, 464), (472, 483, 482, 471), (470, 481, 480, 469), (468, 479, 478, 467), (466, 477, 476, 465), (464, 475, 474, 463), (484, 495, 494, 483), (482, 493, 492, 481), (480, 491, 490, 479), (478, 489, 488, 477), (476, 487, 486, 475), (483, 494, 493, 482), (481, 492, 491, 480), (479, 490, 489, 478), (477, 488, 487, 476), (475, 486, 485, 474), (495, 506, 505, 494), (493, 504, 503, 492), (491, 502, 501, 490), (489, 500, 499, 488), (487, 498, 497, 486), (494, 505, 504, 493), (492, 503, 502, 491), (490, 501, 500, 489), (488, 499, 498, 487), (486, 497, 496, 485), (506, 517, 516, 505), (504, 515, 514, 503), (502, 513, 512, 501), (500, 511, 510, 499), (498, 509, 508, 497), (505, 516, 515, 504), (503, 514, 513, 502), (501, 512, 511, 500), (499, 510, 509, 498), (497, 508, 507, 496), (517, 528, 527, 516), (515, 526, 525, 514), (513, 524, 523, 512), (511, 522, 521, 510), (509, 520, 519, 508), (516, 527, 526, 515), (514, 525, 524, 513), (512, 523, 522, 511), (510, 521, 520, 509), (508, 519, 518, 507), (528, 539, 538, 527), (526, 537, 536, 525), (524, 535, 534, 523), (522, 533, 532, 521), (520, 531, 530, 519), (527, 538, 537, 526), (525, 536, 535, 524), (523, 534, 533, 522), (521, 532, 531, 520), (519, 530, 529, 518), (539, 550, 549, 538), (537, 548, 547, 536), (535, 546, 545, 534), (533, 544, 543, 532), (531, 542, 541, 530), (538, 549, 548, 537), (536, 547, 546, 535), (534, 545, 544, 533), (532, 543, 542, 531), (530, 541, 540, 529), (550, 561, 560, 549), (548, 559, 558, 547), (546, 557, 556, 545), (544, 555, 554, 543), (542, 553, 552, 541), (549, 560, 559, 548), (547, 558, 557, 546), (545, 556, 555, 544), (543, 554, 553, 542), (541, 552, 551, 540), (561, 572, 571, 560), (559, 570, 569, 558), (557, 568, 567, 556), (555, 566, 565, 554), (553, 564, 563, 552), (560, 571, 570, 559), (558, 569, 568, 557), (556, 567, 566, 555), (554, 565, 564, 553), (552, 563, 562, 551), (572, 583, 582, 571), (570, 581, 580, 569), (568, 579, 578, 567), (566, 577, 576, 565), (564, 575, 574, 563), (571, 582, 581, 570), (569, 580, 579, 568), (567, 578, 577, 566), (565, 576, 575, 564), (563, 574, 573, 562), (583, 594, 593, 582), (581, 592, 591, 580), (579, 590, 589, 578), (577, 588, 587, 576), (575, 586, 585, 574), (582, 593, 592, 581), (580, 591, 590, 579), (578, 589, 588, 577), (576, 587, 586, 575), (574, 585, 584, 573), (594, 606, 605, 593), (592, 604, 603, 591), (590, 602, 601, 589), (588, 600, 599, 587), (586, 598, 597, 585), (593, 605, 604, 592), (591, 603, 602, 590), (589, 601, 600, 588), (587, 599, 598, 586), (585, 597, 596, 584), (606, 617, 616, 605), (604, 615, 614, 603), (602, 613, 612, 601), (600, 611, 610, 599), (598, 609, 608, 597), (605, 616, 615, 604), (603, 614, 613, 602), (601, 612, 611, 600), (599, 610, 609, 598), (597, 608, 607, 596), (617, 628, 627, 616), (615, 626, 625, 614), (613, 624, 623, 612), (611, 622, 621, 610), (609, 620, 619, 608), (616, 627, 626, 615), (614, 625, 624, 613), (612, 623, 622, 611), (610, 621, 620, 609), (608, 619, 618, 607), (628, 639, 638, 627), (626, 637, 636, 625), (624, 635, 634, 623), (622, 633, 632, 621), (620, 631, 630, 619), (627, 638, 637, 626), (625, 636, 635, 624), (623, 634, 633, 622), (621, 632, 631, 620), (619, 630, 629, 618), (639, 650, 649, 638), (637, 648, 647, 636), (635, 646, 645, 634), (633, 644, 643, 632), (631, 642, 641, 630), (638, 649, 648, 637), (636, 647, 646, 635), (634, 645, 644, 633), (632, 643, 642, 631), (630, 641, 640, 629), (650, 661, 660, 649), (648, 659, 658, 647), (646, 657, 656, 645), (644, 655, 654, 643), (642, 653, 652, 641), (649, 660, 659, 648), (647, 658, 657, 646), (645, 656, 655, 644), (643, 654, 653, 642), (641, 652, 651, 640), (661, 672, 671, 660), (659, 670, 669, 658), (657, 668, 667, 656), (655, 666, 665, 654), (653, 664, 663, 652), (660, 671, 670, 659), (658, 669, 668, 657), (656, 667, 666, 655), (654, 665, 664, 653), (652, 663, 662, 651), (672, 683, 682, 671), (670, 681, 680, 669), (668, 679, 678, 667), (666, 677, 676, 665), (664, 675, 674, 663), (671, 682, 681, 670), (669, 680, 679, 668), (667, 678, 677, 666), (665, 676, 675, 664), (663, 674, 673, 662), (683, 694, 693, 682), (681, 692, 691, 680), (679, 690, 689, 678), (677, 688, 687, 676), (675, 686, 685, 674), (682, 693, 692, 681), (680, 691, 690, 679), (678, 689, 688, 677), (676, 687, 686, 675), (674, 685, 684, 673), (694, 705, 704, 693), (692, 703, 702, 691), (690, 701, 700, 689), (688, 699, 698, 687), (686, 697, 696, 685), (693, 704, 703, 692), (691, 702, 701, 690), (689, 700, 699, 688), (687, 698, 697, 686), (685, 696, 695, 684), (595, 374, 363), (595, 385, 374), (595, 396, 385), (595, 407, 396), (595, 418, 407), (595, 429, 418), (595, 440, 429), (595, 451, 440), (595, 462, 451), (595, 473, 462), (595, 484, 473), (595, 495, 484), (595, 506, 495), (595, 517, 506), (595, 528, 517), (595, 539, 528), (595, 550, 539), (595, 561, 550), (595, 572, 561), (595, 583, 572), (595, 594, 583), (595, 606, 594), (595, 617, 606), (595, 628, 617), (595, 639, 628), (595, 650, 639), (595, 661, 650), (595, 672, 661), (595, 683, 672), (595, 694, 683), (595, 705, 694), (705, 363, 362, 704), (703, 361, 360, 702), (701, 359, 358, 700), (699, 357, 356, 698), (697, 355, 354, 696), (595, 363, 705), (704, 362, 361, 703), (702, 360, 359, 701), (700, 358, 357, 699), (698, 356, 355, 697), (696, 354, 353, 695), (11, 0, 353, 364), (22, 11, 364, 375), (33, 22, 375, 386), (44, 33, 386, 397), (55, 44, 397, 408), (66, 55, 408, 419), (77, 66, 419, 430), (88, 77, 430, 441), (99, 88, 441, 452), (110, 99, 452, 463), (121, 110, 463, 474), (132, 121, 474, 485), (143, 132, 485, 496), (154, 143, 496, 507), (165, 154, 507, 518), (176, 165, 518, 529), (187, 176, 529, 540), (198, 187, 540, 551), (209, 198, 551, 562), (220, 209, 562, 573), (231, 220, 573, 584), (243, 231, 584, 596), (254, 243, 596, 607), (265, 254, 607, 618), (276, 265, 618, 629), (287, 276, 629, 640), (298, 287, 640, 651), (309, 298, 651, 662), (320, 309, 662, 673), (331, 320, 673, 684), (342, 331, 684, 695), (0, 342, 695, 353)])
me_bowl.polygons.foreach_set('use_smooth', [True] * 736)
me_bowl.materials.append(mat_matbowl)
me_bowl.use_remesh_preserve_volume = False
me_bowl.use_remesh_preserve_attributes = False
me_bowl.use_mirror_vertex_groups = False
me_bowl.update()
me_bowlmodifier = bpy.data.meshes.new('BowlModifier')
me_bowlmodifier.from_pydata([(-0.8315, 0.0, 0.5556), (-0.9239, 0.0, 0.3827), (-0.9808, 0.0, 0.1951), (-1.0, 0.0, 7.55e-08), (-0.9808, 0.0, -0.1951), (-0.9239, 0.0, -0.3827), (-0.8315, 0.0, -0.5556), (-0.7071, 0.0, -0.7071), (-0.5571, 0.0, -0.8278), (-0.4419, 0.0, -0.863), (-0.2789, 0.0, -0.8434), (-0.8155, 0.1622, 0.5556), (-0.9061, 0.1802, 0.3827), (-0.9619, 0.1913, 0.1951), (-0.9808, 0.1951, 7.55e-08), (-0.9619, 0.1913, -0.1951), (-0.9061, 0.1802, -0.3827), (-0.8155, 0.1622, -0.5556), (-0.6935, 0.1379, -0.7071), (-0.5464, 0.1087, -0.8278), (-0.4334, 0.08621, -0.863), (-0.2736, 0.05442, -0.8434), (-0.7682, 0.3182, 0.5556), (-0.8536, 0.3536, 0.3827), (-0.9061, 0.3753, 0.1951), (-0.9239, 0.3827, 7.55e-08), (-0.9061, 0.3753, -0.1951), (-0.8536, 0.3536, -0.3827), (-0.7682, 0.3182, -0.5556), (-0.6533, 0.2706, -0.7071), (-0.5147, 0.2132, -0.8278), (-0.4083, 0.1691, -0.863), (-0.2577, 0.1067, -0.8434), (-0.6913, 0.4619, 0.5556), (-0.7682, 0.5133, 0.3827), (-0.8155, 0.5449, 0.1951), (-0.8315, 0.5556, 7.55e-08), (-0.8155, 0.5449, -0.1951), (-0.7682, 0.5133, -0.3827), (-0.6913, 0.4619, -0.5556), (-0.5879, 0.3928, -0.7071), (-0.4632, 0.3095, -0.8278), (-0.3674, 0.2455, -0.863), (-0.2319, 0.155, -0.8434), (-0.5879, 0.5879, 0.5556), (-0.6533, 0.6533, 0.3827), (-0.6935, 0.6935, 0.1951), (-0.7071, 0.7071, 7.55e-08), (-0.6935, 0.6935, -0.1951), (-0.6533, 0.6533, -0.3827), (-0.5879, 0.5879, -0.5556), (-0.5, 0.5, -0.7071), (-0.394, 0.394, -0.8278), (-0.3125, 0.3125, -0.863), (-0.1972, 0.1972, -0.8434), (-0.4619, 0.6913, 0.5556), (-0.5133, 0.7682, 0.3827), (-0.5449, 0.8155, 0.1951), (-0.5556, 0.8315, 7.55e-08), (-0.5449, 0.8155, -0.1951), (-0.5133, 0.7682, -0.3827), (-0.4619, 0.6913, -0.5556), (-0.3928, 0.5879, -0.7071), (-0.3095, 0.4632, -0.8278), (-0.2455, 0.3674, -0.863), (-0.155, 0.2319, -0.8434), (-0.3182, 0.7682, 0.5556), (-0.3536, 0.8536, 0.3827), (-0.3753, 0.9061, 0.1951), (-0.3827, 0.9239, 7.55e-08), (-0.3753, 0.9061, -0.1951), (-0.3536, 0.8536, -0.3827), (-0.3182, 0.7682, -0.5556), (-0.2706, 0.6533, -0.7071), (-0.2132, 0.5147, -0.8278), (-0.1691, 0.4083, -0.863), (-0.1067, 0.2577, -0.8434), (-0.1622, 0.8155, 0.5556), (-0.1802, 0.9061, 0.3827), (-0.1913, 0.9619, 0.1951), (-0.1951, 0.9808, 7.55e-08), (-0.1913, 0.9619, -0.1951), (-0.1802, 0.9061, -0.3827), (-0.1622, 0.8155, -0.5556), (-0.1379, 0.6935, -0.7071), (-0.1087, 0.5464, -0.8278), (-0.08621, 0.4334, -0.863), (-0.05442, 0.2736, -0.8434), (3.341e-07, 0.8315, 0.5556), (2.745e-07, 0.9239, 0.3827), (3.937e-07, 0.9808, 0.1951), (3.788e-07, 1.0, 7.55e-08), (3.937e-07, 0.9808, -0.1951), (2.298e-07, 0.9239, -0.3827), (3.341e-07, 0.8315, -0.5556), (3.192e-07, 0.7071, -0.7071), (3.416e-07, 0.5571, -0.8278), (3.009e-07, 0.4419, -0.863), (3.003e-07, 0.2789, -0.8434), (0.1622, 0.8155, 0.5556), (0.1802, 0.9061, 0.3827), (0.1913, 0.9619, 0.1951), (0.1951, 0.9808, 7.55e-08), (0.1913, 0.9619, -0.1951), (0.1802, 0.9061, -0.3827), (0.1622, 0.8155, -0.5556), (0.138, 0.6935, -0.7071), (0.1087, 0.5464, -0.8278), (0.08621, 0.4334, -0.863), (0.05442, 0.2736, -0.8434), (0.3182, 0.7682, 0.5556), (0.3536, 0.8536, 0.3827), (0.3753, 0.9061, 0.1951), (0.3827, 0.9239, 7.55e-08), (0.3753, 0.9061, -0.1951), (0.3536, 0.8536, -0.3827), (0.3182, 0.7682, -0.5556), (0.2706, 0.6533, -0.7071), (0.2132, 0.5147, -0.8278), (0.1691, 0.4083, -0.863), (0.1067, 0.2577, -0.8434), (0.4619, 0.6913, 0.5556), (0.5133, 0.7682, 0.3827), (0.5449, 0.8155, 0.1951), (0.5556, 0.8315, 7.55e-08), (0.5449, 0.8155, -0.1951), (0.5133, 0.7682, -0.3827), (0.4619, 0.6913, -0.5556), (0.3928, 0.5879, -0.7071), (0.3095, 0.4632, -0.8278), (0.2455, 0.3674, -0.863), (0.155, 0.2319, -0.8434), (0.5879, 0.5879, 0.5556), (0.6533, 0.6533, 0.3827), (0.6935, 0.6935, 0.1951), (0.7071, 0.7071, 7.55e-08), (0.6935, 0.6935, -0.1951), (0.6533, 0.6533, -0.3827), (0.5879, 0.5879, -0.5556), (0.5, 0.5, -0.7071), (0.394, 0.394, -0.8278), (0.3125, 0.3125, -0.863), (0.1972, 0.1972, -0.8434), (0.6913, 0.4619, 0.5556), (0.7682, 0.5133, 0.3827), (0.8155, 0.5449, 0.1951), (0.8315, 0.5556, 7.55e-08), (0.8155, 0.5449, -0.1951), (0.7682, 0.5133, -0.3827), (0.6913, 0.4619, -0.5556), (0.5879, 0.3928, -0.7071), (0.4632, 0.3095, -0.8278), (0.3674, 0.2455, -0.863), (0.2319, 0.155, -0.8434), (0.7682, 0.3182, 0.5556), (0.8536, 0.3536, 0.3827), (0.9061, 0.3753, 0.1951), (0.9239, 0.3827, 7.55e-08), (0.9061, 0.3753, -0.1951), (0.8536, 0.3536, -0.3827), (0.7682, 0.3182, -0.5556), (0.6533, 0.2706, -0.7071), (0.5147, 0.2132, -0.8278), (0.4083, 0.1691, -0.863), (0.2577, 0.1067, -0.8434), (0.8155, 0.1622, 0.5556), (0.9061, 0.1802, 0.3827), (0.9619, 0.1913, 0.1951), (0.9808, 0.1951, 7.55e-08), (0.9619, 0.1913, -0.1951), (0.9061, 0.1802, -0.3827), (0.8155, 0.1622, -0.5556), (0.6935, 0.1379, -0.7071), (0.5464, 0.1087, -0.8278), (0.4334, 0.08621, -0.863), (0.2736, 0.05442, -0.8434), (0.8315, -8.544e-08, 0.5556), (0.9239, 6.357e-08, 0.3827), (0.9808, -8.544e-08, 0.1951), (1.0, -1.003e-07, 7.55e-08), (0.9808, -8.544e-08, -0.1951), (0.9239, 6.357e-08, -0.3827), (0.8315, -8.544e-08, -0.5556), (0.7071, -2.584e-08, -0.7071), (0.5571, -1.097e-08, -0.8278), (0.4419, 4.577e-09, -0.863), (0.2789, 5.667e-09, -0.8434), (0.8155, -0.1622, 0.5556), (0.9061, -0.1802, 0.3827), (0.9619, -0.1913, 0.1951), (0.9808, -0.1951, 7.55e-08), (0.9619, -0.1913, -0.1951), (0.9061, -0.1802, -0.3827), (0.8155, -0.1622, -0.5556), (0.6935, -0.1379, -0.7071), (0.5464, -0.1087, -0.8278), (0.4334, -0.08621, -0.863), (0.2736, -0.05442, -0.8434), (0.7682, -0.3182, 0.5556), (0.8536, -0.3536, 0.3827), (0.9061, -0.3753, 0.1951), (0.9239, -0.3827, 7.55e-08), (0.9061, -0.3753, -0.1951), (0.8536, -0.3536, -0.3827), (0.7682, -0.3182, -0.5556), (0.6533, -0.2706, -0.7071), (0.5147, -0.2132, -0.8278), (0.4083, -0.1691, -0.863), (0.2577, -0.1067, -0.8434), (0.6913, -0.4619, 0.5556), (0.7682, -0.5133, 0.3827), (0.8155, -0.5449, 0.1951), (0.8315, -0.5556, 7.55e-08), (0.8155, -0.5449, -0.1951), (0.7682, -0.5133, -0.3827), (0.6913, -0.4619, -0.5556), (0.5879, -0.3928, -0.7071), (0.4632, -0.3095, -0.8278), (0.3674, -0.2455, -0.863), (0.2319, -0.155, -0.8434), (0.5879, -0.5879, 0.5556), (0.6533, -0.6533, 0.3827), (0.6935, -0.6935, 0.1951), (0.7071, -0.7071, 7.55e-08), (0.6935, -0.6935, -0.1951), (0.6533, -0.6533, -0.3827), (0.5879, -0.5879, -0.5556), (0.5, -0.5, -0.7071), (0.394, -0.394, -0.8278), (0.3125, -0.3125, -0.863), (0.1972, -0.1972, -0.8434), (0.4619, -0.6913, 0.5556), (0.5133, -0.7682, 0.3827), (0.5449, -0.8155, 0.1951), (0.5556, -0.8315, 7.55e-08), (0.5449, -0.8155, -0.1951), (0.5133, -0.7682, -0.3827), (0.4619, -0.6913, -0.5556), (0.3928, -0.5879, -0.7071), (0.3095, -0.4632, -0.8278), (0.2455, -0.3674, -0.863), (0.155, -0.2319, -0.8434), (3.258e-07, 0.0, -0.8358), (0.3182, -0.7682, 0.5556), (0.3536, -0.8536, 0.3827), (0.3753, -0.9061, 0.1951), (0.3827, -0.9239, 7.55e-08), (0.3753, -0.9061, -0.1951), (0.3536, -0.8536, -0.3827), (0.3182, -0.7682, -0.5556), (0.2706, -0.6533, -0.7071), (0.2132, -0.5147, -0.8278), (0.1691, -0.4083, -0.863), (0.1067, -0.2577, -0.8434), (0.1622, -0.8155, 0.5556), (0.1802, -0.9061, 0.3827), (0.1913, -0.9619, 0.1951), (0.1951, -0.9808, 7.55e-08), (0.1913, -0.9619, -0.1951), (0.1802, -0.9061, -0.3827), (0.1622, -0.8155, -0.5556), (0.1379, -0.6935, -0.7071), (0.1087, -0.5464, -0.8278), (0.08621, -0.4334, -0.863), (0.05442, -0.2736, -0.8434), (1.404e-07, -0.8315, 0.5556), (3.192e-07, -0.9239, 0.3827), (9.567e-08, -0.9808, 0.1951), (1.404e-07, -1.0, 7.55e-08), (9.567e-08, -0.9808, -0.1951), (3.192e-07, -0.9239, -0.3827), (1.404e-07, -0.8315, -0.5556), (1.851e-07, -0.7071, -0.7071), (2.594e-07, -0.5571, -0.8278), (2.407e-07, -0.4419, -0.863), (3.11e-07, -0.2789, -0.8434), (-0.1622, -0.8155, 0.5556), (-0.1802, -0.9061, 0.3827), (-0.1913, -0.9619, 0.1951), (-0.1951, -0.9808, 7.55e-08), (-0.1913, -0.9619, -0.1951), (-0.1802, -0.9061, -0.3827), (-0.1622, -0.8155, -0.5556), (-0.1379, -0.6935, -0.7071), (-0.1087, -0.5464, -0.8278), (-0.08621, -0.4334, -0.863), (-0.05442, -0.2736, -0.8434), (-0.3182, -0.7682, 0.5556), (-0.3536, -0.8536, 0.3827), (-0.3753, -0.9061, 0.1951), (-0.3827, -0.9239, 7.55e-08), (-0.3753, -0.9061, -0.1951), (-0.3536, -0.8536, -0.3827), (-0.3182, -0.7682, -0.5556), (-0.2706, -0.6533, -0.7071), (-0.2132, -0.5147, -0.8278), (-0.1691, -0.4083, -0.863), (-0.1067, -0.2577, -0.8434), (-0.4619, -0.6913, 0.5556), (-0.5133, -0.7682, 0.3827), (-0.5449, -0.8155, 0.1951), (-0.5556, -0.8315, 7.55e-08), (-0.5449, -0.8155, -0.1951), (-0.5133, -0.7682, -0.3827), (-0.4619, -0.6913, -0.5556), (-0.3928, -0.5879, -0.7071), (-0.3095, -0.4632, -0.8278), (-0.2455, -0.3674, -0.863), (-0.155, -0.2319, -0.8434), (-0.5879, -0.5879, 0.5556), (-0.6533, -0.6533, 0.3827), (-0.6935, -0.6935, 0.1951), (-0.7071, -0.7071, 7.55e-08), (-0.6935, -0.6935, -0.1951), (-0.6533, -0.6533, -0.3827), (-0.5879, -0.5879, -0.5556), (-0.5, -0.5, -0.7071), (-0.394, -0.394, -0.8278), (-0.3125, -0.3125, -0.863), (-0.1972, -0.1972, -0.8434), (-0.6913, -0.4619, 0.5556), (-0.7682, -0.5133, 0.3827), (-0.8155, -0.5449, 0.1951), (-0.8315, -0.5556, 7.55e-08), (-0.8155, -0.5449, -0.1951), (-0.7682, -0.5133, -0.3827), (-0.6913, -0.4619, -0.5556), (-0.5879, -0.3928, -0.7071), (-0.4632, -0.3095, -0.8278), (-0.3674, -0.2455, -0.863), (-0.2319, -0.155, -0.8434), (-0.7682, -0.3182, 0.5556), (-0.8536, -0.3536, 0.3827), (-0.9061, -0.3753, 0.1951), (-0.9239, -0.3827, 7.55e-08), (-0.9061, -0.3753, -0.1951), (-0.8536, -0.3536, -0.3827), (-0.7682, -0.3182, -0.5556), (-0.6533, -0.2706, -0.7071), (-0.5147, -0.2132, -0.8278), (-0.4083, -0.1691, -0.863), (-0.2577, -0.1067, -0.8434), (-0.8155, -0.1622, 0.5556), (-0.9061, -0.1802, 0.3827), (-0.9619, -0.1913, 0.1951), (-0.9808, -0.1951, 7.55e-08), (-0.9619, -0.1913, -0.1951), (-0.9061, -0.1802, -0.3827), (-0.8155, -0.1622, -0.5556), (-0.6935, -0.1379, -0.7071), (-0.5464, -0.1087, -0.8278), (-0.4334, -0.08621, -0.863), (-0.2736, -0.05442, -0.8434)], [], [(4, 3, 14, 15), (2, 1, 12, 13), (9, 8, 19, 20), (7, 6, 17, 18), (5, 4, 15, 16), (3, 2, 13, 14), (1, 0, 11, 12), (10, 9, 20, 21), (8, 7, 18, 19), (6, 5, 16, 17), (21, 20, 31, 32), (19, 18, 29, 30), (17, 16, 27, 28), (15, 14, 25, 26), (13, 12, 23, 24), (20, 19, 30, 31), (18, 17, 28, 29), (16, 15, 26, 27), (14, 13, 24, 25), (12, 11, 22, 23), (32, 31, 42, 43), (30, 29, 40, 41), (28, 27, 38, 39), (26, 25, 36, 37), (24, 23, 34, 35), (31, 30, 41, 42), (29, 28, 39, 40), (27, 26, 37, 38), (25, 24, 35, 36), (23, 22, 33, 34), (43, 42, 53, 54), (41, 40, 51, 52), (39, 38, 49, 50), (37, 36, 47, 48), (35, 34, 45, 46), (42, 41, 52, 53), (40, 39, 50, 51), (38, 37, 48, 49), (36, 35, 46, 47), (34, 33, 44, 45), (54, 53, 64, 65), (52, 51, 62, 63), (50, 49, 60, 61), (48, 47, 58, 59), (46, 45, 56, 57), (53, 52, 63, 64), (51, 50, 61, 62), (49, 48, 59, 60), (47, 46, 57, 58), (45, 44, 55, 56), (65, 64, 75, 76), (63, 62, 73, 74), (61, 60, 71, 72), (59, 58, 69, 70), (57, 56, 67, 68), (64, 63, 74, 75), (62, 61, 72, 73), (60, 59, 70, 71), (58, 57, 68, 69), (56, 55, 66, 67), (76, 75, 86, 87), (74, 73, 84, 85), (72, 71, 82, 83), (70, 69, 80, 81), (68, 67, 78, 79), (75, 74, 85, 86), (73, 72, 83, 84), (71, 70, 81, 82), (69, 68, 79, 80), (67, 66, 77, 78), (87, 86, 97, 98), (85, 84, 95, 96), (83, 82, 93, 94), (81, 80, 91, 92), (79, 78, 89, 90), (86, 85, 96, 97), (84, 83, 94, 95), (82, 81, 92, 93), (80, 79, 90, 91), (78, 77, 88, 89), (98, 97, 108, 109), (96, 95, 106, 107), (94, 93, 104, 105), (92, 91, 102, 103), (90, 89, 100, 101), (97, 96, 107, 108), (95, 94, 105, 106), (93, 92, 103, 104), (91, 90, 101, 102), (89, 88, 99, 100), (109, 108, 119, 120), (107, 106, 117, 118), (105, 104, 115, 116), (103, 102, 113, 114), (101, 100, 111, 112), (108, 107, 118, 119), (106, 105, 116, 117), (104, 103, 114, 115), (102, 101, 112, 113), (100, 99, 110, 111), (120, 119, 130, 131), (118, 117, 128, 129), (116, 115, 126, 127), (114, 113, 124, 125), (112, 111, 122, 123), (119, 118, 129, 130), (117, 116, 127, 128), (115, 114, 125, 126), (113, 112, 123, 124), (111, 110, 121, 122), (131, 130, 141, 142), (129, 128, 139, 140), (127, 126, 137, 138), (125, 124, 135, 136), (123, 122, 133, 134), (130, 129, 140, 141), (128, 127, 138, 139), (126, 125, 136, 137), (124, 123, 134, 135), (122, 121, 132, 133), (142, 141, 152, 153), (140, 139, 150, 151), (138, 137, 148, 149), (136, 135, 146, 147), (134, 133, 144, 145), (141, 140, 151, 152), (139, 138, 149, 150), (137, 136, 147, 148), (135, 134, 145, 146), (133, 132, 143, 144), (153, 152, 163, 164), (151, 150, 161, 162), (149, 148, 159, 160), (147, 146, 157, 158), (145, 144, 155, 156), (152, 151, 162, 163), (150, 149, 160, 161), (148, 147, 158, 159), (146, 145, 156, 157), (144, 143, 154, 155), (164, 163, 174, 175), (162, 161, 172, 173), (160, 159, 170, 171), (158, 157, 168, 169), (156, 155, 166, 167), (163, 162, 173, 174), (161, 160, 171, 172), (159, 158, 169, 170), (157, 156, 167, 168), (155, 154, 165, 166), (175, 174, 185, 186), (173, 172, 183, 184), (171, 170, 181, 182), (169, 168, 179, 180), (167, 166, 177, 178), (174, 173, 184, 185), (172, 171, 182, 183), (170, 169, 180, 181), (168, 167, 178, 179), (166, 165, 176, 177), (186, 185, 196, 197), (184, 183, 194, 195), (182, 181, 192, 193), (180, 179, 190, 191), (178, 177, 188, 189), (185, 184, 195, 196), (183, 182, 193, 194), (181, 180, 191, 192), (179, 178, 189, 190), (177, 176, 187, 188), (197, 196, 207, 208), (195, 194, 205, 206), (193, 192, 203, 204), (191, 190, 201, 202), (189, 188, 199, 200), (196, 195, 206, 207), (194, 193, 204, 205), (192, 191, 202, 203), (190, 189, 200, 201), (188, 187, 198, 199), (208, 207, 218, 219), (206, 205, 216, 217), (204, 203, 214, 215), (202, 201, 212, 213), (200, 199, 210, 211), (207, 206, 217, 218), (205, 204, 215, 216), (203, 202, 213, 214), (201, 200, 211, 212), (199, 198, 209, 210), (219, 218, 229, 230), (217, 216, 227, 228), (215, 214, 225, 226), (213, 212, 223, 224), (211, 210, 221, 222), (218, 217, 228, 229), (216, 215, 226, 227), (214, 213, 224, 225), (212, 211, 222, 223), (210, 209, 220, 221), (230, 229, 240, 241), (228, 227, 238, 239), (226, 225, 236, 237), (224, 223, 234, 235), (222, 221, 232, 233), (229, 228, 239, 240), (227, 226, 237, 238), (225, 224, 235, 236), (223, 222, 233, 234), (221, 220, 231, 232), (241, 240, 252, 253), (239, 238, 250, 251), (237, 236, 248, 249), (235, 234, 246, 247), (233, 232, 244, 245), (240, 239, 251, 252), (238, 237, 249, 250), (236, 235, 247, 248), (234, 233, 245, 246), (232, 231, 243, 244), (253, 252, 263, 264), (251, 250, 261, 262), (249, 248, 259, 260), (247, 246, 257, 258), (245, 244, 255, 256), (252, 251, 262, 263), (250, 249, 260, 261), (248, 247, 258, 259), (246, 245, 256, 257), (244, 243, 254, 255), (264, 263, 274, 275), (262, 261, 272, 273), (260, 259, 270, 271), (258, 257, 268, 269), (256, 255, 266, 267), (263, 262, 273, 274), (261, 260, 271, 272), (259, 258, 269, 270), (257, 256, 267, 268), (255, 254, 265, 266), (275, 274, 285, 286), (273, 272, 283, 284), (271, 270, 281, 282), (269, 268, 279, 280), (267, 266, 277, 278), (274, 273, 284, 285), (272, 271, 282, 283), (270, 269, 280, 281), (268, 267, 278, 279), (266, 265, 276, 277), (286, 285, 296, 297), (284, 283, 294, 295), (282, 281, 292, 293), (280, 279, 290, 291), (278, 277, 288, 289), (285, 284, 295, 296), (283, 282, 293, 294), (281, 280, 291, 292), (279, 278, 289, 290), (277, 276, 287, 288), (297, 296, 307, 308), (295, 294, 305, 306), (293, 292, 303, 304), (291, 290, 301, 302), (289, 288, 299, 300), (296, 295, 306, 307), (294, 293, 304, 305), (292, 291, 302, 303), (290, 289, 300, 301), (288, 287, 298, 299), (308, 307, 318, 319), (306, 305, 316, 317), (304, 303, 314, 315), (302, 301, 312, 313), (300, 299, 310, 311), (307, 306, 317, 318), (305, 304, 315, 316), (303, 302, 313, 314), (301, 300, 311, 312), (299, 298, 309, 310), (319, 318, 329, 330), (317, 316, 327, 328), (315, 314, 325, 326), (313, 312, 323, 324), (311, 310, 321, 322), (318, 317, 328, 329), (316, 315, 326, 327), (314, 313, 324, 325), (312, 311, 322, 323), (310, 309, 320, 321), (330, 329, 340, 341), (328, 327, 338, 339), (326, 325, 336, 337), (324, 323, 334, 335), (322, 321, 332, 333), (329, 328, 339, 340), (327, 326, 337, 338), (325, 324, 335, 336), (323, 322, 333, 334), (321, 320, 331, 332), (341, 340, 351, 352), (339, 338, 349, 350), (337, 336, 347, 348), (335, 334, 345, 346), (333, 332, 343, 344), (340, 339, 350, 351), (338, 337, 348, 349), (336, 335, 346, 347), (334, 333, 344, 345), (332, 331, 342, 343), (242, 10, 21), (242, 21, 32), (242, 32, 43), (242, 43, 54), (242, 54, 65), (242, 65, 76), (242, 76, 87), (242, 87, 98), (242, 98, 109), (242, 109, 120), (242, 120, 131), (242, 131, 142), (242, 142, 153), (242, 153, 164), (242, 164, 175), (242, 175, 186), (242, 186, 197), (242, 197, 208), (242, 208, 219), (242, 219, 230), (242, 230, 241), (242, 241, 253), (242, 253, 264), (242, 264, 275), (242, 275, 286), (242, 286, 297), (242, 297, 308), (242, 308, 319), (242, 319, 330), (242, 330, 341), (242, 341, 352), (352, 351, 9, 10), (350, 349, 7, 8), (348, 347, 5, 6), (346, 345, 3, 4), (344, 343, 1, 2), (242, 352, 10), (351, 350, 8, 9), (349, 348, 6, 7), (347, 346, 4, 5), (345, 344, 2, 3), (343, 342, 0, 1)])
me_bowlmodifier.polygons.foreach_set('use_smooth', [True] * 352)
me_bowlmodifier.materials.append(mat_matbowl)
me_bowlmodifier.use_remesh_preserve_volume = False
me_bowlmodifier.use_remesh_preserve_attributes = False
me_bowlmodifier.use_mirror_vertex_groups = False
me_bowlmodifier.update()

# ---- objects
ob_bowl = bpy.data.objects.new('Bowl', me_bowl)
ob_bowlmodifier = bpy.data.objects.new('BowlModifier', me_bowlmodifier)

# ---- transforms, parenting, visibility, modifiers, constraints
ob_bowl.location = (0.0, 0.0, 0.0)
ob_bowl.lineart.crease_threshold = 0.0
ob_bowlmodifier.location = (0.04989, 0.03499, 1.476)
ob_bowlmodifier.scale = (1.727, 1.727, 1.727)
ob_bowlmodifier.lineart.crease_threshold = 0.0
_m = ob_bowlmodifier.modifiers.new('Solidify', 'SOLIDIFY')
_m.thickness = 0.083
_m.nonmanifold_thickness_mode = 'FIXED'
_m.nonmanifold_merge_threshold = 0.0003

# ---- collection membership
scene.collection.objects.link(ob_bowl)
scene.collection.objects.link(ob_bowlmodifier)

# ---- scene / render settings (as saved in the file)
scene.frame_start = 1; scene.frame_end = 250; scene.frame_set(2)
scene.render.engine = 'CYCLES'
scene.render.resolution_percentage = 50
scene.render.dither_intensity = 0.0
scene.cycles.use_denoising = False
scene.cycles.samples = 2000
scene.cycles.sampling_pattern = 'TABULATED_SOBOL'
scene.cycles.light_sampling_threshold = 0.0
scene.cycles.use_adaptive_sampling = False
scene.cycles.use_light_tree = False
scene.cycles.blur_glossy = 0.0
scene.cycles.pixel_filter_type = 'GAUSSIAN'
scene.cycles.sample_clamp_indirect = 0.0
scene.view_settings.view_transform = 'Standard'
bpy.context.view_layer.update()

# ---- added for rendering (the .blend has no active camera and no usable light): camera, sun
cam_auto = bpy.data.cameras.new('AutoCamera')
cam_auto.lens = 50.0
cam_auto.sensor_width = 36.0
cam_auto.clip_end = 1000.0
ob_auto_camera = bpy.data.objects.new('AutoCamera', cam_auto)
scene.collection.objects.link(ob_auto_camera)
ob_auto_camera.location = (5.10505, -6.0312, 5.25473)
ob_auto_camera.rotation_euler = (1.09748, -7.21219e-08, 0.694738)
scene.camera = ob_auto_camera
light_auto_sun = bpy.data.lights.new('AutoSun', 'SUN')
light_auto_sun.energy = 3.0
light_auto_sun.angle = 0.0523599
ob_auto_sun = bpy.data.objects.new('AutoSun', light_auto_sun)
scene.collection.objects.link(ob_auto_sun)
ob_auto_sun.rotation_euler = (0.872665, 0.174533, 0.523599)
bpy.context.view_layer.update()
